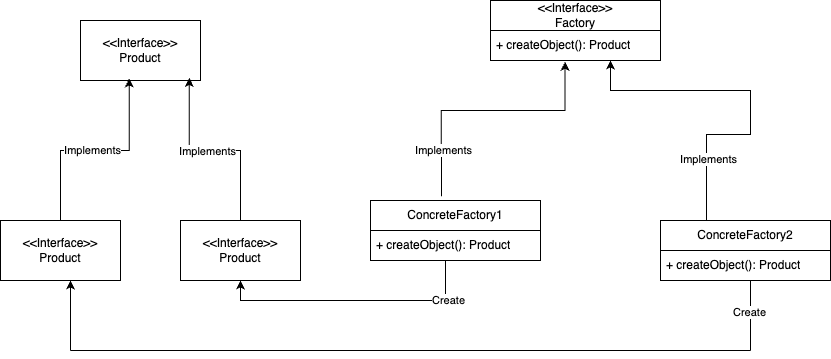

The diagram above was exported from draw.io. Its source (the exported page's mxGraphModel, read from the mxfile embedded in the PNG):
<mxGraphModel dx="1368" dy="584" grid="1" gridSize="10" guides="1" tooltips="1" connect="1" arrows="1" fold="1" page="1" pageScale="1" pageWidth="827" pageHeight="1169" math="0" shadow="0">
  <root>
    <mxCell id="0" />
    <mxCell id="1" parent="0" />
    <mxCell id="2uCrmIeBaHiGkoYNzI37-2" value="&lt;div&gt;&amp;lt;&amp;lt;Interface&amp;gt;&amp;gt;&lt;/div&gt;Factory" style="swimlane;fontStyle=0;childLayout=stackLayout;horizontal=1;startSize=30;horizontalStack=0;resizeParent=1;resizeParentMax=0;resizeLast=0;collapsible=1;marginBottom=0;whiteSpace=wrap;html=1;" vertex="1" parent="1">
      <mxGeometry x="904" y="410" width="170" height="60" as="geometry" />
    </mxCell>
    <mxCell id="2uCrmIeBaHiGkoYNzI37-3" value="+ createObject(): Product" style="text;strokeColor=none;fillColor=none;align=left;verticalAlign=middle;spacingLeft=4;spacingRight=4;overflow=hidden;points=[[0,0.5],[1,0.5]];portConstraint=eastwest;rotatable=0;whiteSpace=wrap;html=1;" vertex="1" parent="2uCrmIeBaHiGkoYNzI37-2">
      <mxGeometry y="30" width="170" height="30" as="geometry" />
    </mxCell>
    <mxCell id="2uCrmIeBaHiGkoYNzI37-21" style="edgeStyle=orthogonalEdgeStyle;rounded=0;orthogonalLoop=1;jettySize=auto;html=1;entryX=0.5;entryY=1;entryDx=0;entryDy=0;" edge="1" parent="1" source="2uCrmIeBaHiGkoYNzI37-6" target="2uCrmIeBaHiGkoYNzI37-13">
      <mxGeometry relative="1" as="geometry">
        <Array as="points">
          <mxPoint x="859" y="710" />
          <mxPoint x="654" y="710" />
        </Array>
      </mxGeometry>
    </mxCell>
    <mxCell id="2uCrmIeBaHiGkoYNzI37-35" value="Create" style="edgeLabel;html=1;align=center;verticalAlign=middle;resizable=0;points=[];" vertex="1" connectable="0" parent="2uCrmIeBaHiGkoYNzI37-21">
      <mxGeometry x="-0.6996" y="2" relative="1" as="geometry">
        <mxPoint x="2" y="-2" as="offset" />
      </mxGeometry>
    </mxCell>
    <mxCell id="2uCrmIeBaHiGkoYNzI37-6" value="ConcreteFactory1&lt;div&gt;&lt;/div&gt;" style="swimlane;fontStyle=0;childLayout=stackLayout;horizontal=1;startSize=30;horizontalStack=0;resizeParent=1;resizeParentMax=0;resizeLast=0;collapsible=1;marginBottom=0;whiteSpace=wrap;html=1;" vertex="1" parent="1">
      <mxGeometry x="784" y="610" width="170" height="60" as="geometry" />
    </mxCell>
    <mxCell id="2uCrmIeBaHiGkoYNzI37-7" value="+ createObject(): Product" style="text;strokeColor=none;fillColor=none;align=left;verticalAlign=middle;spacingLeft=4;spacingRight=4;overflow=hidden;points=[[0,0.5],[1,0.5]];portConstraint=eastwest;rotatable=0;whiteSpace=wrap;html=1;" vertex="1" parent="2uCrmIeBaHiGkoYNzI37-6">
      <mxGeometry y="30" width="170" height="30" as="geometry" />
    </mxCell>
    <mxCell id="2uCrmIeBaHiGkoYNzI37-8" value="ConcreteFactory2&lt;div&gt;&lt;/div&gt;" style="swimlane;fontStyle=0;childLayout=stackLayout;horizontal=1;startSize=30;horizontalStack=0;resizeParent=1;resizeParentMax=0;resizeLast=0;collapsible=1;marginBottom=0;whiteSpace=wrap;html=1;" vertex="1" parent="1">
      <mxGeometry x="1074" y="630" width="170" height="60" as="geometry" />
    </mxCell>
    <mxCell id="2uCrmIeBaHiGkoYNzI37-9" value="+ createObject(): Product" style="text;strokeColor=none;fillColor=none;align=left;verticalAlign=middle;spacingLeft=4;spacingRight=4;overflow=hidden;points=[[0,0.5],[1,0.5]];portConstraint=eastwest;rotatable=0;whiteSpace=wrap;html=1;" vertex="1" parent="2uCrmIeBaHiGkoYNzI37-8">
      <mxGeometry y="30" width="170" height="30" as="geometry" />
    </mxCell>
    <mxCell id="2uCrmIeBaHiGkoYNzI37-12" value="&lt;div&gt;&amp;lt;&amp;lt;Interface&amp;gt;&amp;gt;&lt;/div&gt;Product" style="rounded=0;whiteSpace=wrap;html=1;" vertex="1" parent="1">
      <mxGeometry x="494" y="430" width="120" height="60" as="geometry" />
    </mxCell>
    <mxCell id="2uCrmIeBaHiGkoYNzI37-13" value="&lt;div&gt;&amp;lt;&amp;lt;Interface&amp;gt;&amp;gt;&lt;/div&gt;Product" style="rounded=0;whiteSpace=wrap;html=1;" vertex="1" parent="1">
      <mxGeometry x="594" y="630" width="120" height="60" as="geometry" />
    </mxCell>
    <mxCell id="2uCrmIeBaHiGkoYNzI37-14" value="&lt;div&gt;&amp;lt;&amp;lt;Interface&amp;gt;&amp;gt;&lt;/div&gt;Product" style="rounded=0;whiteSpace=wrap;html=1;" vertex="1" parent="1">
      <mxGeometry x="414" y="630" width="120" height="60" as="geometry" />
    </mxCell>
    <mxCell id="2uCrmIeBaHiGkoYNzI37-15" style="edgeStyle=orthogonalEdgeStyle;rounded=0;orthogonalLoop=1;jettySize=auto;html=1;entryX=0.406;entryY=0.968;entryDx=0;entryDy=0;entryPerimeter=0;" edge="1" parent="1" source="2uCrmIeBaHiGkoYNzI37-14" target="2uCrmIeBaHiGkoYNzI37-12">
      <mxGeometry relative="1" as="geometry" />
    </mxCell>
    <mxCell id="2uCrmIeBaHiGkoYNzI37-19" value="Implements" style="edgeLabel;html=1;align=center;verticalAlign=middle;resizable=0;points=[];" vertex="1" connectable="0" parent="2uCrmIeBaHiGkoYNzI37-15">
      <mxGeometry x="-0.0329" relative="1" as="geometry">
        <mxPoint as="offset" />
      </mxGeometry>
    </mxCell>
    <mxCell id="2uCrmIeBaHiGkoYNzI37-18" style="edgeStyle=orthogonalEdgeStyle;rounded=0;orthogonalLoop=1;jettySize=auto;html=1;entryX=0.906;entryY=0.955;entryDx=0;entryDy=0;entryPerimeter=0;" edge="1" parent="1" source="2uCrmIeBaHiGkoYNzI37-13" target="2uCrmIeBaHiGkoYNzI37-12">
      <mxGeometry relative="1" as="geometry" />
    </mxCell>
    <mxCell id="2uCrmIeBaHiGkoYNzI37-20" value="Implements" style="edgeLabel;html=1;align=center;verticalAlign=middle;resizable=0;points=[];" vertex="1" connectable="0" parent="2uCrmIeBaHiGkoYNzI37-18">
      <mxGeometry x="0.0674" y="1" relative="1" as="geometry">
        <mxPoint as="offset" />
      </mxGeometry>
    </mxCell>
    <mxCell id="2uCrmIeBaHiGkoYNzI37-24" style="edgeStyle=orthogonalEdgeStyle;rounded=0;orthogonalLoop=1;jettySize=auto;html=1;entryX=0.439;entryY=1.042;entryDx=0;entryDy=0;entryPerimeter=0;exitX=0.417;exitY=-0.07;exitDx=0;exitDy=0;exitPerimeter=0;" edge="1" parent="1" source="2uCrmIeBaHiGkoYNzI37-6" target="2uCrmIeBaHiGkoYNzI37-3">
      <mxGeometry relative="1" as="geometry">
        <mxPoint x="794" y="582" as="sourcePoint" />
        <mxPoint x="863" y="440" as="targetPoint" />
        <Array as="points">
          <mxPoint x="855" y="520" />
          <mxPoint x="979" y="520" />
        </Array>
      </mxGeometry>
    </mxCell>
    <mxCell id="2uCrmIeBaHiGkoYNzI37-28" value="Implements" style="edgeLabel;html=1;align=center;verticalAlign=middle;resizable=0;points=[];" vertex="1" connectable="0" parent="2uCrmIeBaHiGkoYNzI37-24">
      <mxGeometry x="-0.6411" y="-2" relative="1" as="geometry">
        <mxPoint as="offset" />
      </mxGeometry>
    </mxCell>
    <mxCell id="2uCrmIeBaHiGkoYNzI37-29" style="edgeStyle=orthogonalEdgeStyle;rounded=0;orthogonalLoop=1;jettySize=auto;html=1;exitX=0.417;exitY=-0.07;exitDx=0;exitDy=0;exitPerimeter=0;" edge="1" parent="1" target="2uCrmIeBaHiGkoYNzI37-3">
      <mxGeometry relative="1" as="geometry">
        <mxPoint x="1120" y="630" as="sourcePoint" />
        <mxPoint x="1244" y="495" as="targetPoint" />
        <Array as="points">
          <mxPoint x="1120" y="544" />
          <mxPoint x="1164" y="544" />
          <mxPoint x="1164" y="500" />
          <mxPoint x="1024" y="500" />
        </Array>
      </mxGeometry>
    </mxCell>
    <mxCell id="2uCrmIeBaHiGkoYNzI37-30" value="Implements" style="edgeLabel;html=1;align=center;verticalAlign=middle;resizable=0;points=[];" vertex="1" connectable="0" parent="2uCrmIeBaHiGkoYNzI37-29">
      <mxGeometry x="-0.6411" y="-2" relative="1" as="geometry">
        <mxPoint as="offset" />
      </mxGeometry>
    </mxCell>
    <mxCell id="2uCrmIeBaHiGkoYNzI37-31" value="" style="endArrow=classic;html=1;rounded=0;" edge="1" parent="1">
      <mxGeometry width="50" height="50" relative="1" as="geometry">
        <mxPoint x="484" y="760" as="sourcePoint" />
        <mxPoint x="484" y="690" as="targetPoint" />
      </mxGeometry>
    </mxCell>
    <mxCell id="2uCrmIeBaHiGkoYNzI37-32" value="" style="endArrow=none;html=1;rounded=0;" edge="1" parent="1">
      <mxGeometry width="50" height="50" relative="1" as="geometry">
        <mxPoint x="484" y="760" as="sourcePoint" />
        <mxPoint x="1164" y="760" as="targetPoint" />
      </mxGeometry>
    </mxCell>
    <mxCell id="2uCrmIeBaHiGkoYNzI37-33" value="" style="endArrow=none;html=1;rounded=0;" edge="1" parent="1">
      <mxGeometry width="50" height="50" relative="1" as="geometry">
        <mxPoint x="1164" y="690" as="sourcePoint" />
        <mxPoint x="1164" y="760" as="targetPoint" />
      </mxGeometry>
    </mxCell>
    <mxCell id="2uCrmIeBaHiGkoYNzI37-36" value="Create" style="edgeLabel;html=1;align=center;verticalAlign=middle;resizable=0;points=[];" vertex="1" connectable="0" parent="2uCrmIeBaHiGkoYNzI37-33">
      <mxGeometry x="-0.1075" y="-1" relative="1" as="geometry">
        <mxPoint as="offset" />
      </mxGeometry>
    </mxCell>
  </root>
</mxGraphModel>